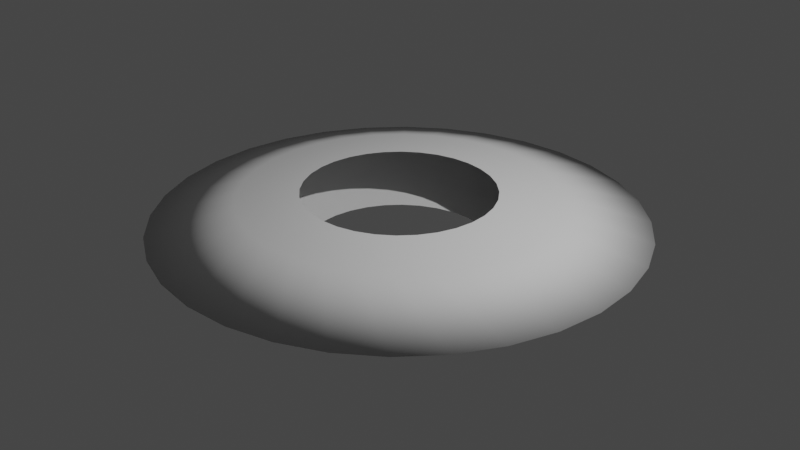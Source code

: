# Source: Slash.blend  (saved by Blender 3.6.11; exported with 4.5.12 LTS)
import bpy
from mathutils import Matrix  # noqa: F401  (used for matrix-valued properties, if any)

bpy.ops.wm.read_factory_settings(use_empty=True)
scene = bpy.context.scene
scene.name = 'Scene'

# ---- collections
col_collection = bpy.data.collections.new('Collection'); scene.collection.children.link(col_collection)

# ---- world
world_world = bpy.data.worlds.new('World'); scene.world = world_world
world_world.use_nodes = True; world_world.node_tree.nodes.clear()
_N = world_world.node_tree.nodes; _L = world_world.node_tree.links
n0 = _N.new('ShaderNodeOutputWorld'); n0.name = 'World Output'; n0.location = (300, 300)
n1 = _N.new('ShaderNodeBackground'); n1.name = 'Background'; n1.location = (10, 300)
n1.inputs[0].default_value = (0.05088, 0.05088, 0.05088, 1.0)
_L.new(n1.outputs[0], n0.inputs[0])
n0.is_active_output = True
world_world.color = (0.05088, 0.05088, 0.05088)
world_world.use_sun_shadow = False
world_world.sun_shadow_jitter_overblur = 0.0

# ---- cameras
cam_camera = bpy.data.cameras.new('Camera')
cam_camera.clip_end = 100.0
cam_camera.ortho_scale = 7.314

# ---- lights
light_light = bpy.data.lights.new('Light', 'POINT')
light_light.transmission_factor = 0.0
light_light.energy = 1000.0
light_light.shadow_soft_size = 0.1
light_light.shadow_maximum_resolution = 0.006
light_light.use_absolute_resolution = True

# ---- meshes
me_cylinder = bpy.data.meshes.new('Cylinder')
me_cylinder.from_pydata([(0.0, 1.0, -0.4219), (0.0, 1.0, 0.4219), (0.1951, 0.9808, -0.4219), (0.1951, 0.9808, 0.4219), (0.3827, 0.9239, -0.4219), (0.3827, 0.9239, 0.4219), (0.5556, 0.8315, -0.4219), (0.5556, 0.8315, 0.4219), (0.7071, 0.7071, -0.4219), (0.7071, 0.7071, 0.4219), (0.8315, 0.5556, -0.4219), (0.8315, 0.5556, 0.4219), (0.9239, 0.3827, -0.4219), (0.9239, 0.3827, 0.4219), (0.9808, 0.1951, -0.4219), (0.9808, 0.1951, 0.4219), (1.0, 0.0, -0.4219), (1.0, 0.0, 0.4219), (0.9808, -0.1951, -0.4219), (0.9808, -0.1951, 0.4219), (0.9239, -0.3827, -0.4219), (0.9239, -0.3827, 0.4219), (0.8315, -0.5556, -0.4219), (0.8315, -0.5556, 0.4219), (0.7071, -0.7071, -0.4219), (0.7071, -0.7071, 0.4219), (0.5556, -0.8315, -0.4219), (0.5556, -0.8315, 0.4219), (0.3827, -0.9239, -0.4219), (0.3827, -0.9239, 0.4219), (0.1951, -0.9808, -0.4219), (0.1951, -0.9808, 0.4219), (0.0, -1.0, -0.4219), (0.0, -1.0, 0.4219), (-0.1951, -0.9808, -0.4219), (-0.1951, -0.9808, 0.4219), (-0.3827, -0.9239, -0.4219), (-0.3827, -0.9239, 0.4219), (-0.5556, -0.8315, -0.4219), (-0.5556, -0.8315, 0.4219), (-0.7071, -0.7071, -0.4219), (-0.7071, -0.7071, 0.4219), (-0.8315, -0.5556, -0.4219), (-0.8315, -0.5556, 0.4219), (-0.9239, -0.3827, -0.4219), (-0.9239, -0.3827, 0.4219), (-0.9808, -0.1951, -0.4219), (-0.9808, -0.1951, 0.4219), (-1.0, 0.0, -0.4219), (-1.0, 0.0, 0.4219), (-0.9808, 0.1951, -0.4219), (-0.9808, 0.1951, 0.4219), (-0.9239, 0.3827, -0.4219), (-0.9239, 0.3827, 0.4219), (-0.8315, 0.5556, -0.4219), (-0.8315, 0.5556, 0.4219), (-0.7071, 0.7071, -0.4219), (-0.7071, 0.7071, 0.4219), (-0.5556, 0.8315, -0.4219), (-0.5556, 0.8315, 0.4219), (-0.3827, 0.9239, -0.4219), (-0.3827, 0.9239, 0.4219), (-0.1951, 0.9808, -0.4219), (-0.1951, 0.9808, 0.4219), (7.818e-09, 1.646, -0.3472), (1.867e-08, 2.542, 0.0), (7.818e-09, 1.646, 0.3472), (0.3211, 1.614, 0.3472), (0.4959, 2.493, 0.0), (0.3211, 1.614, -0.3472), (0.6298, 1.52, 0.3472), (0.9727, 2.348, 0.0), (0.6298, 1.52, -0.3472), (0.9143, 1.368, 0.3472), (1.412, 2.114, 0.0), (0.9143, 1.368, -0.3472), (1.164, 1.164, 0.3472), (1.797, 1.797, 0.0), (1.164, 1.164, -0.3472), (1.368, 0.9143, 0.3472), (2.114, 1.412, 0.0), (1.368, 0.9143, -0.3472), (1.52, 0.6298, 0.3472), (2.348, 0.9727, 0.0), (1.52, 0.6298, -0.3472), (1.614, 0.3211, 0.3472), (2.493, 0.4959, 0.0), (1.614, 0.3211, -0.3472), (1.646, 9.622e-09, 0.3472), (2.542, 2.298e-08, 0.0), (1.646, 9.622e-09, -0.3472), (1.614, -0.3211, 0.3472), (2.493, -0.4959, 0.0), (1.614, -0.3211, -0.3472), (1.52, -0.6298, 0.3472), (2.348, -0.9727, 0.0), (1.52, -0.6298, -0.3472), (1.368, -0.9143, 0.3472), (2.114, -1.412, 0.0), (1.368, -0.9143, -0.3472), (1.164, -1.164, 0.3472), (1.797, -1.797, 0.0), (1.164, -1.164, -0.3472), (0.9143, -1.368, 0.3472), (1.412, -2.114, 0.0), (0.9143, -1.368, -0.3472), (0.6298, -1.52, 0.3472), (0.9727, -2.348, 0.0), (0.6298, -1.52, -0.3472), (0.3211, -1.614, 0.3472), (0.4959, -2.493, 0.0), (0.3211, -1.614, -0.3472), (7.818e-09, -1.646, 0.3472), (1.867e-08, -2.542, 0.0), (7.818e-09, -1.646, -0.3472), (-0.3211, -1.614, 0.3472), (-0.4959, -2.493, 0.0), (-0.3211, -1.614, -0.3472), (-0.6298, -1.52, 0.3472), (-0.9727, -2.348, 0.0), (-0.6298, -1.52, -0.3472), (-0.9143, -1.368, 0.3472), (-1.412, -2.114, 0.0), (-0.9143, -1.368, -0.3472), (-1.164, -1.164, 0.3472), (-1.797, -1.797, 0.0), (-1.164, -1.164, -0.3472), (-1.368, -0.9143, 0.3472), (-2.114, -1.412, 0.0), (-1.368, -0.9143, -0.3472), (-1.52, -0.6298, 0.3472), (-2.348, -0.9727, 0.0), (-1.52, -0.6298, -0.3472), (-1.614, -0.3211, 0.3472), (-2.493, -0.4959, 0.0), (-1.614, -0.3211, -0.3472), (-1.646, 9.622e-09, 0.3472), (-2.542, 2.298e-08, 0.0), (-1.646, 9.622e-09, -0.3472), (-1.614, 0.3211, 0.3472), (-2.493, 0.4959, 0.0), (-1.614, 0.3211, -0.3472), (-1.52, 0.6298, 0.3472), (-2.348, 0.9727, 0.0), (-1.52, 0.6298, -0.3472), (-1.368, 0.9143, 0.3472), (-2.114, 1.412, 0.0), (-1.368, 0.9143, -0.3472), (-1.164, 1.164, 0.3472), (-1.797, 1.797, 0.0), (-1.164, 1.164, -0.3472), (-0.9143, 1.368, 0.3472), (-1.412, 2.114, 0.0), (-0.9143, 1.368, -0.3472), (-0.6298, 1.52, 0.3472), (-0.9727, 2.348, 0.0), (-0.6298, 1.52, -0.3472), (-0.3211, 1.614, 0.3472), (-0.4959, 2.493, 0.0), (-0.3211, 1.614, -0.3472)], [], [(66, 1, 3, 67), (67, 3, 5, 70), (70, 5, 7, 73), (73, 7, 9, 76), (76, 9, 11, 79), (79, 11, 13, 82), (82, 13, 15, 85), (85, 15, 17, 88), (88, 17, 19, 91), (91, 19, 21, 94), (94, 21, 23, 97), (97, 23, 25, 100), (100, 25, 27, 103), (103, 27, 29, 106), (106, 29, 31, 109), (109, 31, 33, 112), (112, 33, 35, 115), (115, 35, 37, 118), (118, 37, 39, 121), (121, 39, 41, 124), (124, 41, 43, 127), (127, 43, 45, 130), (130, 45, 47, 133), (133, 47, 49, 136), (136, 49, 51, 139), (139, 51, 53, 142), (142, 53, 55, 145), (145, 55, 57, 148), (148, 57, 59, 151), (151, 59, 61, 154), (154, 61, 63, 157), (157, 63, 1, 66), (62, 159, 64, 0), (159, 158, 65, 64), (158, 157, 66, 65), (60, 156, 159, 62), (156, 155, 158, 159), (155, 154, 157, 158), (58, 153, 156, 60), (153, 152, 155, 156), (152, 151, 154, 155), (56, 150, 153, 58), (150, 149, 152, 153), (149, 148, 151, 152), (54, 147, 150, 56), (147, 146, 149, 150), (146, 145, 148, 149), (52, 144, 147, 54), (144, 143, 146, 147), (143, 142, 145, 146), (50, 141, 144, 52), (141, 140, 143, 144), (140, 139, 142, 143), (48, 138, 141, 50), (138, 137, 140, 141), (137, 136, 139, 140), (46, 135, 138, 48), (135, 134, 137, 138), (134, 133, 136, 137), (44, 132, 135, 46), (132, 131, 134, 135), (131, 130, 133, 134), (42, 129, 132, 44), (129, 128, 131, 132), (128, 127, 130, 131), (40, 126, 129, 42), (126, 125, 128, 129), (125, 124, 127, 128), (38, 123, 126, 40), (123, 122, 125, 126), (122, 121, 124, 125), (36, 120, 123, 38), (120, 119, 122, 123), (119, 118, 121, 122), (34, 117, 120, 36), (117, 116, 119, 120), (116, 115, 118, 119), (32, 114, 117, 34), (114, 113, 116, 117), (113, 112, 115, 116), (30, 111, 114, 32), (111, 110, 113, 114), (110, 109, 112, 113), (28, 108, 111, 30), (108, 107, 110, 111), (107, 106, 109, 110), (26, 105, 108, 28), (105, 104, 107, 108), (104, 103, 106, 107), (24, 102, 105, 26), (102, 101, 104, 105), (101, 100, 103, 104), (22, 99, 102, 24), (99, 98, 101, 102), (98, 97, 100, 101), (20, 96, 99, 22), (96, 95, 98, 99), (95, 94, 97, 98), (18, 93, 96, 20), (93, 92, 95, 96), (92, 91, 94, 95), (16, 90, 93, 18), (90, 89, 92, 93), (89, 88, 91, 92), (14, 87, 90, 16), (87, 86, 89, 90), (86, 85, 88, 89), (12, 84, 87, 14), (84, 83, 86, 87), (83, 82, 85, 86), (10, 81, 84, 12), (81, 80, 83, 84), (80, 79, 82, 83), (8, 78, 81, 10), (78, 77, 80, 81), (77, 76, 79, 80), (6, 75, 78, 8), (75, 74, 77, 78), (74, 73, 76, 77), (4, 72, 75, 6), (72, 71, 74, 75), (71, 70, 73, 74), (2, 69, 72, 4), (69, 68, 71, 72), (68, 67, 70, 71), (0, 64, 69, 2), (64, 65, 68, 69), (65, 66, 67, 68)])
me_cylinder.polygons.foreach_set('use_smooth', [True] * 128)
_uv = me_cylinder.uv_layers.new(name='UVMap')
_uv.uv.foreach_set('vector', [1.0, 0.75, 1.0, 1.0, 0.9688, 1.0, 0.9688, 0.75, 0.9688, 0.75, 0.9688, 1.0, 0.9375, 1.0, 0.9375, 0.75, 0.9375, 0.75, 0.9375, 1.0, 0.9062, 1.0, 0.9062, 0.75, 0.9062, 0.75, 0.9062, 1.0, 0.875, 1.0, 0.875, 0.75, 0.875, 0.75, 0.875, 1.0, 0.8438, 1.0, 0.8438, 0.75, 0.8438, 0.75, 0.8438, 1.0, 0.8125, 1.0, 0.8125, 0.75, 0.8125, 0.75, 0.8125, 1.0, 0.7812, 1.0, 0.7812, 0.75, 0.7812, 0.75, 0.7812, 1.0, 0.75, 1.0, 0.75, 0.75, 0.75, 0.75, 0.75, 1.0, 0.7188, 1.0, 0.7188, 0.75, 0.7188, 0.75, 0.7188, 1.0, 0.6875, 1.0, 0.6875, 0.75, 0.6875, 0.75, 0.6875, 1.0, 0.6562, 1.0, 0.6562, 0.75, 0.6562, 0.75, 0.6562, 1.0, 0.625, 1.0, 0.625, 0.75, 0.625, 0.75, 0.625, 1.0, 0.5938, 1.0, 0.5938, 0.75, 0.5938, 0.75, 0.5938, 1.0, 0.5625, 1.0, 0.5625, 0.75, 0.5625, 0.75, 0.5625, 1.0, 0.5312, 1.0, 0.5312, 0.75, 0.5312, 0.75, 0.5312, 1.0, 0.5, 1.0, 0.5, 0.75, 0.5, 0.75, 0.5, 1.0, 0.4688, 1.0, 0.4688, 0.75, 0.4688, 0.75, 0.4688, 1.0, 0.4375, 1.0, 0.4375, 0.75, 0.4375, 0.75, 0.4375, 1.0, 0.4062, 1.0, 0.4062, 0.75, 0.4062, 0.75, 0.4062, 1.0, 0.375, 1.0, 0.375, 0.75, 0.375, 0.75, 0.375, 1.0, 0.3438, 1.0, 0.3438, 0.75, 0.3438, 0.75, 0.3438, 1.0, 0.3125, 1.0, 0.3125, 0.75, 0.3125, 0.75, 0.3125, 1.0, 0.2812, 1.0, 0.2812, 0.75, 0.2812, 0.75, 0.2812, 1.0, 0.25, 1.0, 0.25, 0.75, 0.25, 0.75, 0.25, 1.0, 0.2188, 1.0, 0.2188, 0.75, 0.2188, 0.75, 0.2188, 1.0, 0.1875, 1.0, 0.1875, 0.75, 0.1875, 0.75, 0.1875, 1.0, 0.1562, 1.0, 0.1562, 0.75, 0.1562, 0.75, 0.1562, 1.0, 0.125, 1.0, 0.125, 0.75, 0.125, 0.75, 0.125, 1.0, 0.09375, 1.0, 0.09375, 0.75, 0.09375, 0.75, 0.09375, 1.0, 0.0625, 1.0, 0.0625, 0.75, 0.0625, 0.75, 0.0625, 1.0, 0.03125, 1.0, 0.03125, 0.75, 0.03125, 0.75, 0.03125, 1.0, 0.0, 1.0, 0.0, 0.75, 0.03125, 0.0, 0.03125, 0.25, 0.0, 0.25, 0.0, 0.0, 0.03125, 0.25, 0.03125, 0.5, 0.0, 0.5, 0.0, 0.25, 0.03125, 0.5, 0.03125, 0.75, 0.0, 0.75, 0.0, 0.5, 0.0625, 0.0, 0.0625, 0.25, 0.03125, 0.25, 0.03125, 0.0, 0.0625, 0.25, 0.0625, 0.5, 0.03125, 0.5, 0.03125, 0.25, 0.0625, 0.5, 0.0625, 0.75, 0.03125, 0.75, 0.03125, 0.5, 0.09375, 0.0, 0.09375, 0.25, 0.0625, 0.25, 0.0625, 0.0, 0.09375, 0.25, 0.09375, 0.5, 0.0625, 0.5, 0.0625, 0.25, 0.09375, 0.5, 0.09375, 0.75, 0.0625, 0.75, 0.0625, 0.5, 0.125, 0.0, 0.125, 0.25, 0.09375, 0.25, 0.09375, 0.0, 0.125, 0.25, 0.125, 0.5, 0.09375, 0.5, 0.09375, 0.25, 0.125, 0.5, 0.125, 0.75, 0.09375, 0.75, 0.09375, 0.5, 0.1562, 0.0, 0.1562, 0.25, 0.125, 0.25, 0.125, 0.0, 0.1562, 0.25, 0.1562, 0.5, 0.125, 0.5, 0.125, 0.25, 0.1562, 0.5, 0.1562, 0.75, 0.125, 0.75, 0.125, 0.5, 0.1875, 0.0, 0.1875, 0.25, 0.1562, 0.25, 0.1562, 0.0, 0.1875, 0.25, 0.1875, 0.5, 0.1562, 0.5, 0.1562, 0.25, 0.1875, 0.5, 0.1875, 0.75, 0.1562, 0.75, 0.1562, 0.5, 0.2188, 0.0, 0.2188, 0.25, 0.1875, 0.25, 0.1875, 0.0, 0.2188, 0.25, 0.2188, 0.5, 0.1875, 0.5, 0.1875, 0.25, 0.2188, 0.5, 0.2188, 0.75, 0.1875, 0.75, 0.1875, 0.5, 0.25, 0.0, 0.25, 0.25, 0.2188, 0.25, 0.2188, 0.0, 0.25, 0.25, 0.25, 0.5, 0.2188, 0.5, 0.2188, 0.25, 0.25, 0.5, 0.25, 0.75, 0.2188, 0.75, 0.2188, 0.5, 0.2812, 0.0, 0.2812, 0.25, 0.25, 0.25, 0.25, 0.0, 0.2812, 0.25, 0.2812, 0.5, 0.25, 0.5, 0.25, 0.25, 0.2812, 0.5, 0.2812, 0.75, 0.25, 0.75, 0.25, 0.5, 0.3125, 0.0, 0.3125, 0.25, 0.2812, 0.25, 0.2812, 0.0, 0.3125, 0.25, 0.3125, 0.5, 0.2812, 0.5, 0.2812, 0.25, 0.3125, 0.5, 0.3125, 0.75, 0.2812, 0.75, 0.2812, 0.5, 0.3438, 0.0, 0.3438, 0.25, 0.3125, 0.25, 0.3125, 0.0, 0.3438, 0.25, 0.3438, 0.5, 0.3125, 0.5, 0.3125, 0.25, 0.3438, 0.5, 0.3438, 0.75, 0.3125, 0.75, 0.3125, 0.5, 0.375, 0.0, 0.375, 0.25, 0.3438, 0.25, 0.3438, 0.0, 0.375, 0.25, 0.375, 0.5, 0.3438, 0.5, 0.3438, 0.25, 0.375, 0.5, 0.375, 0.75, 0.3438, 0.75, 0.3438, 0.5, 0.4062, 0.0, 0.4062, 0.25, 0.375, 0.25, 0.375, 0.0, 0.4062, 0.25, 0.4062, 0.5, 0.375, 0.5, 0.375, 0.25, 0.4062, 0.5, 0.4062, 0.75, 0.375, 0.75, 0.375, 0.5, 0.4375, 0.0, 0.4375, 0.25, 0.4062, 0.25, 0.4062, 0.0, 0.4375, 0.25, 0.4375, 0.5, 0.4062, 0.5, 0.4062, 0.25, 0.4375, 0.5, 0.4375, 0.75, 0.4062, 0.75, 0.4062, 0.5, 0.4688, 0.0, 0.4688, 0.25, 0.4375, 0.25, 0.4375, 0.0, 0.4688, 0.25, 0.4687, 0.5, 0.4375, 0.5, 0.4375, 0.25, 0.4687, 0.5, 0.4688, 0.75, 0.4375, 0.75, 0.4375, 0.5, 0.5, 0.0, 0.5, 0.25, 0.4688, 0.25, 0.4688, 0.0, 0.5, 0.25, 0.5, 0.5, 0.4687, 0.5, 0.4688, 0.25, 0.5, 0.5, 0.5, 0.75, 0.4688, 0.75, 0.4687, 0.5, 0.5312, 0.0, 0.5312, 0.25, 0.5, 0.25, 0.5, 0.0, 0.5312, 0.25, 0.5312, 0.5, 0.5, 0.5, 0.5, 0.25, 0.5312, 0.5, 0.5312, 0.75, 0.5, 0.75, 0.5, 0.5, 0.5625, 0.0, 0.5625, 0.25, 0.5312, 0.25, 0.5312, 0.0, 0.5625, 0.25, 0.5625, 0.5, 0.5312, 0.5, 0.5312, 0.25, 0.5625, 0.5, 0.5625, 0.75, 0.5312, 0.75, 0.5312, 0.5, 0.5938, 0.0, 0.5938, 0.25, 0.5625, 0.25, 0.5625, 0.0, 0.5938, 0.25, 0.5938, 0.5, 0.5625, 0.5, 0.5625, 0.25, 0.5938, 0.5, 0.5938, 0.75, 0.5625, 0.75, 0.5625, 0.5, 0.625, 0.0, 0.625, 0.25, 0.5938, 0.25, 0.5938, 0.0, 0.625, 0.25, 0.625, 0.5, 0.5938, 0.5, 0.5938, 0.25, 0.625, 0.5, 0.625, 0.75, 0.5938, 0.75, 0.5938, 0.5, 0.6562, 0.0, 0.6562, 0.25, 0.625, 0.25, 0.625, 0.0, 0.6562, 0.25, 0.6562, 0.5, 0.625, 0.5, 0.625, 0.25, 0.6562, 0.5, 0.6562, 0.75, 0.625, 0.75, 0.625, 0.5, 0.6875, 0.0, 0.6875, 0.25, 0.6562, 0.25, 0.6562, 0.0, 0.6875, 0.25, 0.6875, 0.5, 0.6562, 0.5, 0.6562, 0.25, 0.6875, 0.5, 0.6875, 0.75, 0.6562, 0.75, 0.6562, 0.5, 0.7188, 0.0, 0.7188, 0.25, 0.6875, 0.25, 0.6875, 0.0, 0.7188, 0.25, 0.7188, 0.5, 0.6875, 0.5, 0.6875, 0.25, 0.7188, 0.5, 0.7188, 0.75, 0.6875, 0.75, 0.6875, 0.5, 0.75, 0.0, 0.75, 0.25, 0.7188, 0.25, 0.7188, 0.0, 0.75, 0.25, 0.75, 0.5, 0.7188, 0.5, 0.7188, 0.25, 0.75, 0.5, 0.75, 0.75, 0.7188, 0.75, 0.7188, 0.5, 0.7812, 0.0, 0.7812, 0.25, 0.75, 0.25, 0.75, 0.0, 0.7812, 0.25, 0.7812, 0.5, 0.75, 0.5, 0.75, 0.25, 0.7812, 0.5, 0.7812, 0.75, 0.75, 0.75, 0.75, 0.5, 0.8125, 0.0, 0.8125, 0.25, 0.7812, 0.25, 0.7812, 0.0, 0.8125, 0.25, 0.8125, 0.5, 0.7812, 0.5, 0.7812, 0.25, 0.8125, 0.5, 0.8125, 0.75, 0.7812, 0.75, 0.7812, 0.5, 0.8438, 0.0, 0.8438, 0.25, 0.8125, 0.25, 0.8125, 0.0, 0.8438, 0.25, 0.8437, 0.5, 0.8125, 0.5, 0.8125, 0.25, 0.8437, 0.5, 0.8438, 0.75, 0.8125, 0.75, 0.8125, 0.5, 0.875, 0.0, 0.875, 0.25, 0.8438, 0.25, 0.8438, 0.0, 0.875, 0.25, 0.875, 0.5, 0.8437, 0.5, 0.8438, 0.25, 0.875, 0.5, 0.875, 0.75, 0.8438, 0.75, 0.8437, 0.5, 0.9062, 0.0, 0.9062, 0.25, 0.875, 0.25, 0.875, 0.0, 0.9062, 0.25, 0.9062, 0.5, 0.875, 0.5, 0.875, 0.25, 0.9062, 0.5, 0.9062, 0.75, 0.875, 0.75, 0.875, 0.5, 0.9375, 0.0, 0.9375, 0.25, 0.9062, 0.25, 0.9062, 0.0, 0.9375, 0.25, 0.9375, 0.5, 0.9062, 0.5, 0.9062, 0.25, 0.9375, 0.5, 0.9375, 0.75, 0.9062, 0.75, 0.9062, 0.5, 0.9688, 0.0, 0.9688, 0.25, 0.9375, 0.25, 0.9375, 0.0, 0.9688, 0.25, 0.9688, 0.5, 0.9375, 0.5, 0.9375, 0.25, 0.9688, 0.5, 0.9688, 0.75, 0.9375, 0.75, 0.9375, 0.5, 1.0, 0.0, 1.0, 0.25, 0.9688, 0.25, 0.9688, 0.0, 1.0, 0.25, 1.0, 0.5, 0.9688, 0.5, 0.9688, 0.25, 1.0, 0.5, 1.0, 0.75, 0.9688, 0.75, 0.9688, 0.5])
me_cylinder.update()

# ---- objects
ob_light = bpy.data.objects.new('Light', light_light)
ob_camera = bpy.data.objects.new('Camera', cam_camera)
ob_cylinder = bpy.data.objects.new('Cylinder', me_cylinder)

# ---- transforms, parenting, visibility, modifiers, constraints
ob_light.location = (4.076, 1.005, 5.904)
ob_light.rotation_euler = (0.6503, 0.05522, 1.866)
ob_light.lock_rotations_4d = False
ob_light.empty_display_type = 'ARROWS'
ob_light.color = (0.0, 0.0, 0.0, 0.0)
ob_light.lineart.crease_threshold = 0.0
ob_camera.location = (7.359, -6.926, 4.958)
ob_camera.rotation_euler = (1.109, 0.0, 0.8149)
ob_camera.lock_rotations_4d = False
ob_camera.empty_display_type = 'ARROWS'
ob_camera.color = (0.0, 0.0, 0.0, 0.0)
ob_camera.display_type = 'WIRE'
ob_camera.lineart.crease_threshold = 0.0
ob_cylinder.location = (0.0, 0.0, 0.0)
ob_cylinder.scale = (1.0, 1.0, 0.7522)

# ---- collection membership
col_collection.objects.link(ob_light)
col_collection.objects.link(ob_camera)
col_collection.objects.link(ob_cylinder)

# ---- scene / render settings (as saved in the file)
scene.camera = ob_camera
scene.frame_start = 1; scene.frame_end = 250; scene.frame_set(31)
scene.render.engine = 'BLENDER_EEVEE_NEXT'
scene.cycles.sampling_pattern = 'TABULATED_SOBOL'
scene.view_settings.view_transform = 'Filmic'
bpy.context.view_layer.update()
